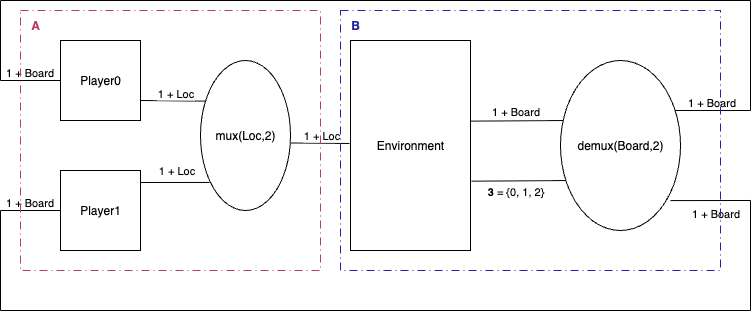

The diagram above was exported from draw.io. Its source (the exported page's mxGraphModel, read from the mxfile embedded in the PNG):
<mxGraphModel dx="1002" dy="940" grid="1" gridSize="10" guides="1" tooltips="1" connect="1" arrows="1" fold="1" page="1" pageScale="1" pageWidth="1100" pageHeight="1700" math="0" shadow="0">
  <root>
    <mxCell id="0" />
    <mxCell id="1" parent="0" />
    <mxCell id="jVBMLtscBEM3OXXfgbqj-1" value="Player0" style="whiteSpace=wrap;html=1;aspect=fixed;" parent="1" vertex="1">
      <mxGeometry x="100" y="240" width="80" height="80" as="geometry" />
    </mxCell>
    <mxCell id="jVBMLtscBEM3OXXfgbqj-2" value="Player1" style="whiteSpace=wrap;html=1;aspect=fixed;" parent="1" vertex="1">
      <mxGeometry x="100" y="370" width="80" height="80" as="geometry" />
    </mxCell>
    <mxCell id="jVBMLtscBEM3OXXfgbqj-3" value="mux(Loc,2)" style="ellipse;whiteSpace=wrap;html=1;" parent="1" vertex="1">
      <mxGeometry x="240" y="260" width="90" height="150" as="geometry" />
    </mxCell>
    <mxCell id="jVBMLtscBEM3OXXfgbqj-4" value="" style="endArrow=none;html=1;rounded=0;entryX=0.1;entryY=0.813;entryDx=0;entryDy=0;entryPerimeter=0;" parent="1" target="jVBMLtscBEM3OXXfgbqj-3" edge="1">
      <mxGeometry width="50" height="50" relative="1" as="geometry">
        <mxPoint x="180" y="382" as="sourcePoint" />
        <mxPoint x="490" y="470" as="targetPoint" />
      </mxGeometry>
    </mxCell>
    <mxCell id="jVBMLtscBEM3OXXfgbqj-5" value="1 + Loc" style="edgeLabel;html=1;align=center;verticalAlign=middle;resizable=0;points=[];" parent="jVBMLtscBEM3OXXfgbqj-4" vertex="1" connectable="0">
      <mxGeometry x="0.0378" y="2" relative="1" as="geometry">
        <mxPoint y="-10" as="offset" />
      </mxGeometry>
    </mxCell>
    <mxCell id="jVBMLtscBEM3OXXfgbqj-6" value="" style="endArrow=none;html=1;rounded=0;exitX=1;exitY=0.75;exitDx=0;exitDy=0;entryX=0.052;entryY=0.271;entryDx=0;entryDy=0;entryPerimeter=0;" parent="1" source="jVBMLtscBEM3OXXfgbqj-1" target="jVBMLtscBEM3OXXfgbqj-3" edge="1">
      <mxGeometry width="50" height="50" relative="1" as="geometry">
        <mxPoint x="440" y="520" as="sourcePoint" />
        <mxPoint x="490" y="470" as="targetPoint" />
      </mxGeometry>
    </mxCell>
    <mxCell id="jVBMLtscBEM3OXXfgbqj-7" value="1 + Loc" style="edgeLabel;html=1;align=center;verticalAlign=bottom;resizable=0;points=[];labelPosition=center;verticalLabelPosition=top;" parent="jVBMLtscBEM3OXXfgbqj-6" vertex="1" connectable="0">
      <mxGeometry x="0.0808" y="-1" relative="1" as="geometry">
        <mxPoint as="offset" />
      </mxGeometry>
    </mxCell>
    <mxCell id="jVBMLtscBEM3OXXfgbqj-9" value="Environment" style="rounded=0;whiteSpace=wrap;html=1;" parent="1" vertex="1">
      <mxGeometry x="390" y="240" width="120" height="210" as="geometry" />
    </mxCell>
    <mxCell id="jVBMLtscBEM3OXXfgbqj-10" value="" style="endArrow=none;html=1;rounded=0;exitX=1.011;exitY=0.55;exitDx=0;exitDy=0;exitPerimeter=0;" parent="1" source="jVBMLtscBEM3OXXfgbqj-3" edge="1">
      <mxGeometry width="50" height="50" relative="1" as="geometry">
        <mxPoint x="670" y="410" as="sourcePoint" />
        <mxPoint x="389" y="343" as="targetPoint" />
      </mxGeometry>
    </mxCell>
    <mxCell id="jVBMLtscBEM3OXXfgbqj-14" value="1 + Loc" style="edgeLabel;html=1;align=center;verticalAlign=bottom;resizable=0;points=[];labelPosition=center;verticalLabelPosition=top;" parent="jVBMLtscBEM3OXXfgbqj-10" vertex="1" connectable="0">
      <mxGeometry x="0.0281" relative="1" as="geometry">
        <mxPoint as="offset" />
      </mxGeometry>
    </mxCell>
    <mxCell id="jVBMLtscBEM3OXXfgbqj-15" value="" style="endArrow=none;html=1;rounded=0;exitX=1.003;exitY=0.384;exitDx=0;exitDy=0;exitPerimeter=0;entryX=0.038;entryY=0.353;entryDx=0;entryDy=0;entryPerimeter=0;" parent="1" source="jVBMLtscBEM3OXXfgbqj-9" target="jVBMLtscBEM3OXXfgbqj-19" edge="1">
      <mxGeometry width="50" height="50" relative="1" as="geometry">
        <mxPoint x="670" y="390" as="sourcePoint" />
        <mxPoint x="600" y="321" as="targetPoint" />
      </mxGeometry>
    </mxCell>
    <mxCell id="jVBMLtscBEM3OXXfgbqj-18" value="1 + Board" style="edgeLabel;html=1;align=center;verticalAlign=bottom;resizable=0;points=[];labelPosition=center;verticalLabelPosition=top;" parent="jVBMLtscBEM3OXXfgbqj-15" vertex="1" connectable="0">
      <mxGeometry x="-0.0606" y="-2" relative="1" as="geometry">
        <mxPoint y="-3" as="offset" />
      </mxGeometry>
    </mxCell>
    <mxCell id="jVBMLtscBEM3OXXfgbqj-16" value="" style="endArrow=none;html=1;rounded=0;exitX=1.01;exitY=0.67;exitDx=0;exitDy=0;exitPerimeter=0;entryX=0.054;entryY=0.706;entryDx=0;entryDy=0;entryPerimeter=0;" parent="1" source="jVBMLtscBEM3OXXfgbqj-9" target="jVBMLtscBEM3OXXfgbqj-19" edge="1">
      <mxGeometry width="50" height="50" relative="1" as="geometry">
        <mxPoint x="670" y="390" as="sourcePoint" />
        <mxPoint x="600" y="380" as="targetPoint" />
      </mxGeometry>
    </mxCell>
    <mxCell id="jVBMLtscBEM3OXXfgbqj-17" value="&lt;b&gt;3&lt;/b&gt; = {0, 1, 2}" style="edgeLabel;html=1;align=center;verticalAlign=top;resizable=0;points=[];labelPosition=center;verticalLabelPosition=bottom;" parent="jVBMLtscBEM3OXXfgbqj-16" vertex="1" connectable="0">
      <mxGeometry x="-0.1062" y="2" relative="1" as="geometry">
        <mxPoint as="offset" />
      </mxGeometry>
    </mxCell>
    <mxCell id="jVBMLtscBEM3OXXfgbqj-19" value="demux(Board,2)" style="ellipse;whiteSpace=wrap;html=1;" parent="1" vertex="1">
      <mxGeometry x="600" y="260" width="120" height="170" as="geometry" />
    </mxCell>
    <mxCell id="jVBMLtscBEM3OXXfgbqj-21" value="" style="endArrow=none;html=1;rounded=0;exitX=0.953;exitY=0.294;exitDx=0;exitDy=0;exitPerimeter=0;" parent="1" source="jVBMLtscBEM3OXXfgbqj-19" edge="1">
      <mxGeometry width="50" height="50" relative="1" as="geometry">
        <mxPoint x="390" y="360" as="sourcePoint" />
        <mxPoint x="790" y="310" as="targetPoint" />
      </mxGeometry>
    </mxCell>
    <mxCell id="jVBMLtscBEM3OXXfgbqj-22" value="1 + Board" style="edgeLabel;html=1;align=center;verticalAlign=bottom;resizable=0;points=[];labelPosition=center;verticalLabelPosition=top;" parent="jVBMLtscBEM3OXXfgbqj-21" vertex="1" connectable="0">
      <mxGeometry x="-0.0551" relative="1" as="geometry">
        <mxPoint as="offset" />
      </mxGeometry>
    </mxCell>
    <mxCell id="jVBMLtscBEM3OXXfgbqj-23" value="" style="endArrow=none;html=1;rounded=0;exitX=0.917;exitY=0.824;exitDx=0;exitDy=0;exitPerimeter=0;" parent="1" source="jVBMLtscBEM3OXXfgbqj-19" edge="1">
      <mxGeometry width="50" height="50" relative="1" as="geometry">
        <mxPoint x="710" y="400" as="sourcePoint" />
        <mxPoint x="790" y="400" as="targetPoint" />
      </mxGeometry>
    </mxCell>
    <mxCell id="jVBMLtscBEM3OXXfgbqj-24" value="1 + Board" style="edgeLabel;html=1;align=center;verticalAlign=top;resizable=0;points=[];labelPosition=center;verticalLabelPosition=bottom;" parent="jVBMLtscBEM3OXXfgbqj-23" vertex="1" connectable="0">
      <mxGeometry x="0.0996" relative="1" as="geometry">
        <mxPoint as="offset" />
      </mxGeometry>
    </mxCell>
    <mxCell id="jVBMLtscBEM3OXXfgbqj-25" value="" style="endArrow=none;html=1;rounded=0;" parent="1" edge="1">
      <mxGeometry width="50" height="50" relative="1" as="geometry">
        <mxPoint x="790" y="310" as="sourcePoint" />
        <mxPoint x="790" y="200" as="targetPoint" />
      </mxGeometry>
    </mxCell>
    <mxCell id="jVBMLtscBEM3OXXfgbqj-26" value="" style="endArrow=none;html=1;rounded=0;" parent="1" edge="1">
      <mxGeometry width="50" height="50" relative="1" as="geometry">
        <mxPoint x="790" y="200" as="sourcePoint" />
        <mxPoint x="40" y="200" as="targetPoint" />
      </mxGeometry>
    </mxCell>
    <mxCell id="jVBMLtscBEM3OXXfgbqj-27" value="" style="endArrow=none;html=1;rounded=0;" parent="1" edge="1">
      <mxGeometry width="50" height="50" relative="1" as="geometry">
        <mxPoint x="40" y="280" as="sourcePoint" />
        <mxPoint x="40" y="200" as="targetPoint" />
      </mxGeometry>
    </mxCell>
    <mxCell id="jVBMLtscBEM3OXXfgbqj-28" value="" style="endArrow=none;html=1;rounded=0;exitX=0;exitY=0.5;exitDx=0;exitDy=0;" parent="1" source="jVBMLtscBEM3OXXfgbqj-1" edge="1">
      <mxGeometry width="50" height="50" relative="1" as="geometry">
        <mxPoint x="210" y="370" as="sourcePoint" />
        <mxPoint x="40" y="280" as="targetPoint" />
      </mxGeometry>
    </mxCell>
    <mxCell id="jVBMLtscBEM3OXXfgbqj-29" value="1 + Board" style="edgeLabel;html=1;align=center;verticalAlign=bottom;resizable=0;points=[];labelPosition=center;verticalLabelPosition=top;" parent="jVBMLtscBEM3OXXfgbqj-28" vertex="1" connectable="0">
      <mxGeometry x="0.0733" relative="1" as="geometry">
        <mxPoint as="offset" />
      </mxGeometry>
    </mxCell>
    <mxCell id="jVBMLtscBEM3OXXfgbqj-31" value="" style="endArrow=none;html=1;rounded=0;" parent="1" edge="1">
      <mxGeometry width="50" height="50" relative="1" as="geometry">
        <mxPoint x="790" y="510" as="sourcePoint" />
        <mxPoint x="790" y="400" as="targetPoint" />
      </mxGeometry>
    </mxCell>
    <mxCell id="jVBMLtscBEM3OXXfgbqj-32" value="" style="endArrow=none;html=1;rounded=0;" parent="1" edge="1">
      <mxGeometry width="50" height="50" relative="1" as="geometry">
        <mxPoint x="790" y="510" as="sourcePoint" />
        <mxPoint x="40" y="510" as="targetPoint" />
      </mxGeometry>
    </mxCell>
    <mxCell id="jVBMLtscBEM3OXXfgbqj-33" value="" style="endArrow=none;html=1;rounded=0;" parent="1" edge="1">
      <mxGeometry width="50" height="50" relative="1" as="geometry">
        <mxPoint x="40" y="510" as="sourcePoint" />
        <mxPoint x="40" y="410" as="targetPoint" />
      </mxGeometry>
    </mxCell>
    <mxCell id="jVBMLtscBEM3OXXfgbqj-35" value="" style="endArrow=none;html=1;rounded=0;exitX=0;exitY=0.5;exitDx=0;exitDy=0;" parent="1" edge="1">
      <mxGeometry width="50" height="50" relative="1" as="geometry">
        <mxPoint x="100" y="410" as="sourcePoint" />
        <mxPoint x="40" y="410" as="targetPoint" />
      </mxGeometry>
    </mxCell>
    <mxCell id="jVBMLtscBEM3OXXfgbqj-36" value="1 + Board" style="edgeLabel;html=1;align=center;verticalAlign=bottom;resizable=0;points=[];labelPosition=center;verticalLabelPosition=top;" parent="jVBMLtscBEM3OXXfgbqj-35" vertex="1" connectable="0">
      <mxGeometry x="0.0733" relative="1" as="geometry">
        <mxPoint as="offset" />
      </mxGeometry>
    </mxCell>
    <mxCell id="jVBMLtscBEM3OXXfgbqj-37" value="&lt;span style=&quot;white-space: pre;&quot;&gt;&#09;&lt;/span&gt;&lt;span style=&quot;white-space: pre;&quot;&gt;&#09;&lt;/span&gt;&lt;span style=&quot;white-space: pre;&quot;&gt;&#09;&lt;/span&gt;" style="rounded=0;whiteSpace=wrap;html=1;fillColor=none;dashed=1;dashPattern=8 4 1 4;align=left;strokeColor=#B43D69;" parent="1" vertex="1">
      <mxGeometry x="60" y="210" width="300" height="260" as="geometry" />
    </mxCell>
    <mxCell id="jVBMLtscBEM3OXXfgbqj-38" value="&lt;font style=&quot;color: rgb(180, 61, 105);&quot;&gt;&lt;b&gt;A&lt;/b&gt;&lt;/font&gt;" style="text;html=1;align=center;verticalAlign=middle;whiteSpace=wrap;rounded=0;" parent="1" vertex="1">
      <mxGeometry x="60" y="210" width="30" height="30" as="geometry" />
    </mxCell>
    <mxCell id="jVBMLtscBEM3OXXfgbqj-39" value="" style="rounded=0;whiteSpace=wrap;html=1;strokeColor=#2025A7;fillColor=none;dashed=1;dashPattern=8 4 1 4;" parent="1" vertex="1">
      <mxGeometry x="380" y="210" width="380" height="260" as="geometry" />
    </mxCell>
    <mxCell id="jVBMLtscBEM3OXXfgbqj-41" value="&lt;b&gt;&lt;font style=&quot;color: rgb(32, 37, 167);&quot;&gt;B&lt;/font&gt;&lt;/b&gt;" style="text;html=1;align=center;verticalAlign=middle;whiteSpace=wrap;rounded=0;" parent="1" vertex="1">
      <mxGeometry x="380" y="210" width="30" height="30" as="geometry" />
    </mxCell>
  </root>
</mxGraphModel>